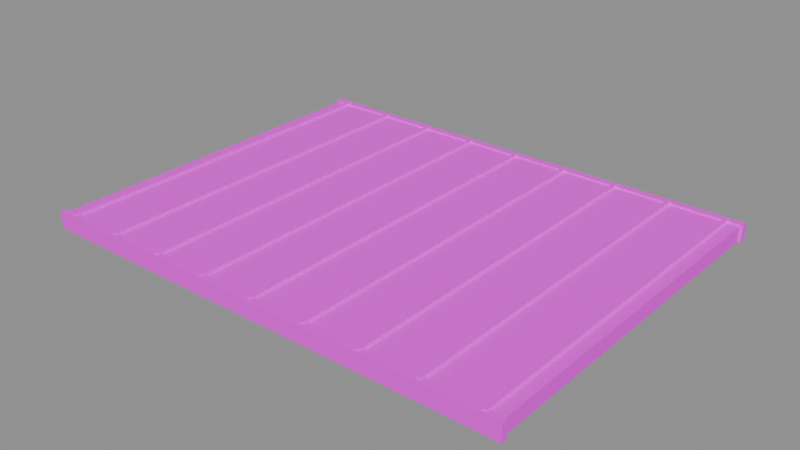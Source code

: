 # Source: CabinRoof.blend  (saved by Blender 5.2.45; exported with 4.5.12 LTS)
import bpy
from mathutils import Matrix  # noqa: F401  (used for matrix-valued properties, if any)

bpy.ops.wm.read_factory_settings(use_empty=True)
scene = bpy.context.scene
scene.name = 'CabinRoof'

# ---- images (referenced by path relative to the original .blend; pixels are not part of the script)
import os
ASSET_DIR = os.environ.get("B2B_ASSET_DIR", "")  # directory of the original .blend (textures are referenced by path, not embedded)
HERE = os.path.dirname(os.path.abspath(__file__))  # packed textures are extracted next to this script under _unpacked/

def load_image(name, relpath, width, height, colorspace="sRGB"):
    """Load a texture the original file referenced (path relative to the .blend, or extracted next to this script)."""
    p = next((c for c in (os.path.join(HERE, relpath), os.path.join(ASSET_DIR, relpath)) if relpath and os.path.exists(c)), "")
    if p:
        img = bpy.data.images.load(p, check_existing=True)
        img.name = name
    else:  # same state as the original file: an image datablock whose file is absent (Cycles renders it pink)
        img = bpy.data.images.new(name, width, height)
        img.source = "FILE"
        img.filepath = "//" + (relpath or name)
    img.colorspace_settings.name = colorspace
    return img
img_fuelstop04_atlas_png = load_image('FuelStop04_Atlas.png', 'FuelStop04_Atlas.png', 1024, 1024, 'sRGB')

# ---- materials (node trees are filled in below, after node groups)
mat_fuelstop04_atlas = bpy.data.materials.new('FuelStop04_Atlas')

# ---- material node trees
mat_fuelstop04_atlas.use_nodes = True; mat_fuelstop04_atlas.node_tree.nodes.clear()
_N = mat_fuelstop04_atlas.node_tree.nodes; _L = mat_fuelstop04_atlas.node_tree.links
n0 = _N.new('ShaderNodeOutputMaterial'); n0.name = 'Material Output'; n0.location = (0, 0)
n1 = _N.new('ShaderNodeBsdfPrincipled'); n1.name = 'Principled BSDF'; n1.location = (0, 0)
n1.inputs[2].default_value = 0.92
n1.inputs[10].default_value = 0.005
n2 = _N.new('ShaderNodeTexImage'); n2.name = 'Image Texture'; n2.location = (0, 0)
n2.image = img_fuelstop04_atlas_png
n2.interpolation = 'Closest'
n2.extension = 'EXTEND'
n3 = _N.new('ShaderNodeVertexColor'); n3.name = 'Color Attribute'; n3.location = (0, 0)
n3.layer_name = 'Color'
n4 = _N.new('ShaderNodeMath'); n4.name = 'Math'; n4.location = (0, 0)
n4.operation = 'MULTIPLY'
n4.inputs[1].default_value = 2.0
_L.new(n2.outputs[0], n1.inputs[0])
_L.new(n2.outputs[1], n1.inputs[4])
_L.new(n2.outputs[0], n1.inputs[27])
_L.new(n3.outputs[1], n4.inputs[0])
_L.new(n4.outputs[0], n1.inputs[28])
_L.new(n1.outputs[0], n0.inputs[0])
n0.is_active_output = True

# ---- meshes
me_cabinroof = bpy.data.meshes.new('CabinRoof')
me_cabinroof.from_pydata([(-4.25, -3.25, 0.0), (-4.25, 3.25, 0.0), (4.25, 3.25, 0.0), (4.25, -3.25, 0.0), (-4.25, -3.25, 0.26), (4.25, -3.25, 0.26), (4.25, 3.25, 0.26), (-4.25, 3.25, 0.26), (-4.028, -3.25, 0.26), (-4.25, -3.25, 0.26), (-4.25, -3.25, 0.25), (-4.028, -3.25, 0.25), (-3.027, -3.25, 0.26), (-3.973, -3.25, 0.26), (-3.973, -3.25, 0.25), (-3.027, -3.25, 0.25), (-2.027, -3.25, 0.26), (-2.973, -3.25, 0.26), (-2.973, -3.25, 0.25), (-2.027, -3.25, 0.25), (-1.028, -3.25, 0.26), (-1.972, -3.25, 0.26), (-1.972, -3.25, 0.25), (-1.028, -3.25, 0.25), (-0.0275, -3.25, 0.26), (-0.9725, -3.25, 0.26), (-0.9725, -3.25, 0.25), (-0.0275, -3.25, 0.25), (0.9725, -3.25, 0.26), (0.0275, -3.25, 0.26), (0.0275, -3.25, 0.25), (0.9725, -3.25, 0.25), (1.972, -3.25, 0.26), (1.028, -3.25, 0.26), (1.028, -3.25, 0.25), (1.972, -3.25, 0.25), (2.973, -3.25, 0.26), (2.027, -3.25, 0.26), (2.027, -3.25, 0.25), (2.973, -3.25, 0.25), (3.973, -3.25, 0.26), (3.027, -3.25, 0.26), (3.027, -3.25, 0.25), (3.973, -3.25, 0.25), (4.25, -3.25, 0.25), (4.25, -3.25, 0.26), (4.028, -3.25, 0.26), (4.028, -3.25, 0.25), (-4.25, -3.25, 0.0), (4.25, -3.25, 0.0), (4.25, -3.25, 0.25), (-4.25, -3.25, 0.25), (4.25, -3.25, 0.0), (4.25, 3.25, 0.0), (4.25, 3.25, 0.26), (4.25, -3.25, 0.26), (4.028, 3.25, 0.26), (4.25, 3.25, 0.26), (4.25, 3.25, 0.25), (4.028, 3.25, 0.25), (4.25, 3.25, 0.0), (3.973, 3.25, 0.0), (3.973, 3.25, 0.25), (4.25, 3.25, 0.25), (3.027, 3.25, 0.26), (3.973, 3.25, 0.26), (3.973, 3.25, 0.25), (3.027, 3.25, 0.25), (3.973, 3.25, 0.0), (2.973, 3.25, 0.0), (2.973, 3.25, 0.25), (3.973, 3.25, 0.25), (2.027, 3.25, 0.26), (2.973, 3.25, 0.26), (2.973, 3.25, 0.25), (2.027, 3.25, 0.25), (2.973, 3.25, 0.0), (1.972, 3.25, 0.0), (1.972, 3.25, 0.25), (2.973, 3.25, 0.25), (1.028, 3.25, 0.26), (1.972, 3.25, 0.26), (1.972, 3.25, 0.25), (1.028, 3.25, 0.25), (1.972, 3.25, 0.0), (0.9725, 3.25, 0.0), (0.9725, 3.25, 0.25), (1.972, 3.25, 0.25), (0.0275, 3.25, 0.26), (0.9725, 3.25, 0.26), (0.9725, 3.25, 0.25), (0.0275, 3.25, 0.25), (0.9725, 3.25, 0.0), (-0.0275, 3.25, 0.0), (-0.0275, 3.25, 0.25), (0.9725, 3.25, 0.25), (-0.9725, 3.25, 0.26), (-0.0275, 3.25, 0.26), (-0.0275, 3.25, 0.25), (-0.9725, 3.25, 0.25), (-0.0275, 3.25, 0.0), (-1.028, 3.25, 0.0), (-1.028, 3.25, 0.25), (-0.0275, 3.25, 0.25), (-1.972, 3.25, 0.26), (-1.028, 3.25, 0.26), (-1.028, 3.25, 0.25), (-1.972, 3.25, 0.25), (-1.028, 3.25, 0.0), (-2.027, 3.25, 0.0), (-2.027, 3.25, 0.25), (-1.028, 3.25, 0.25), (-2.973, 3.25, 0.26), (-2.027, 3.25, 0.26), (-2.027, 3.25, 0.25), (-2.973, 3.25, 0.25), (-2.027, 3.25, 0.0), (-3.027, 3.25, 0.0), (-3.027, 3.25, 0.25), (-2.027, 3.25, 0.25), (-3.973, 3.25, 0.26), (-3.027, 3.25, 0.26), (-3.027, 3.25, 0.25), (-3.973, 3.25, 0.25), (-3.027, 3.25, 0.0), (-4.028, 3.25, 0.0), (-4.028, 3.25, 0.25), (-3.027, 3.25, 0.25), (-4.028, 3.25, 0.0), (-4.25, 3.25, 0.0), (-4.25, 3.25, 0.26), (-4.028, 3.25, 0.26), (-4.25, 3.25, 0.0), (-4.25, -3.25, 0.0), (-4.25, -3.25, 0.26), (-4.25, 3.25, 0.26), (-4.028, -3.25, 0.25), (-4.028, 3.25, 0.25), (-3.973, 3.25, 0.25), (-3.973, -3.25, 0.25), (-4.028, -3.25, 0.31), (-3.973, -3.25, 0.31), (-3.973, 3.25, 0.31), (-4.028, 3.25, 0.31), (-4.028, -3.25, 0.25), (-3.973, -3.25, 0.25), (-3.973, -3.25, 0.31), (-4.028, -3.25, 0.31), (-3.973, -3.25, 0.25), (-3.973, 3.25, 0.25), (-3.973, 3.25, 0.31), (-3.973, -3.25, 0.31), (-3.973, 3.25, 0.25), (-4.028, 3.25, 0.25), (-4.028, 3.25, 0.31), (-3.973, 3.25, 0.31), (-4.028, 3.25, 0.25), (-4.028, -3.25, 0.25), (-4.028, -3.25, 0.31), (-4.028, 3.25, 0.31), (-3.027, -3.25, 0.25), (-3.027, 3.25, 0.25), (-2.973, 3.25, 0.25), (-2.973, -3.25, 0.25), (-3.027, -3.25, 0.31), (-2.973, -3.25, 0.31), (-2.973, 3.25, 0.31), (-3.027, 3.25, 0.31), (-3.027, -3.25, 0.25), (-2.973, -3.25, 0.25), (-2.973, -3.25, 0.31), (-3.027, -3.25, 0.31), (-2.973, -3.25, 0.25), (-2.973, 3.25, 0.25), (-2.973, 3.25, 0.31), (-2.973, -3.25, 0.31), (-2.973, 3.25, 0.25), (-3.027, 3.25, 0.25), (-3.027, 3.25, 0.31), (-2.973, 3.25, 0.31), (-3.027, 3.25, 0.25), (-3.027, -3.25, 0.25), (-3.027, -3.25, 0.31), (-3.027, 3.25, 0.31), (-2.027, -3.25, 0.25), (-2.027, 3.25, 0.25), (-1.972, 3.25, 0.25), (-1.972, -3.25, 0.25), (-2.027, -3.25, 0.31), (-1.972, -3.25, 0.31), (-1.972, 3.25, 0.31), (-2.027, 3.25, 0.31), (-2.027, -3.25, 0.25), (-1.972, -3.25, 0.25), (-1.972, -3.25, 0.31), (-2.027, -3.25, 0.31), (-1.972, -3.25, 0.25), (-1.972, 3.25, 0.25), (-1.972, 3.25, 0.31), (-1.972, -3.25, 0.31), (-1.972, 3.25, 0.25), (-2.027, 3.25, 0.25), (-2.027, 3.25, 0.31), (-1.972, 3.25, 0.31), (-2.027, 3.25, 0.25), (-2.027, -3.25, 0.25), (-2.027, -3.25, 0.31), (-2.027, 3.25, 0.31), (-1.028, -3.25, 0.25), (-1.028, 3.25, 0.25), (-0.9725, 3.25, 0.25), (-0.9725, -3.25, 0.25), (-1.028, -3.25, 0.31), (-0.9725, -3.25, 0.31), (-0.9725, 3.25, 0.31), (-1.028, 3.25, 0.31), (-1.028, -3.25, 0.25), (-0.9725, -3.25, 0.25), (-0.9725, -3.25, 0.31), (-1.028, -3.25, 0.31), (-0.9725, -3.25, 0.25), (-0.9725, 3.25, 0.25), (-0.9725, 3.25, 0.31), (-0.9725, -3.25, 0.31), (-0.9725, 3.25, 0.25), (-1.028, 3.25, 0.25), (-1.028, 3.25, 0.31), (-0.9725, 3.25, 0.31), (-1.028, 3.25, 0.25), (-1.028, -3.25, 0.25), (-1.028, -3.25, 0.31), (-1.028, 3.25, 0.31), (-0.0275, -3.25, 0.25), (-0.0275, 3.25, 0.25), (0.0275, 3.25, 0.25), (0.0275, -3.25, 0.25), (-0.0275, -3.25, 0.31), (0.0275, -3.25, 0.31), (0.0275, 3.25, 0.31), (-0.0275, 3.25, 0.31), (-0.0275, -3.25, 0.25), (0.0275, -3.25, 0.25), (0.0275, -3.25, 0.31), (-0.0275, -3.25, 0.31), (0.0275, -3.25, 0.25), (0.0275, 3.25, 0.25), (0.0275, 3.25, 0.31), (0.0275, -3.25, 0.31), (0.0275, 3.25, 0.25), (-0.0275, 3.25, 0.25), (-0.0275, 3.25, 0.31), (0.0275, 3.25, 0.31), (-0.0275, 3.25, 0.25), (-0.0275, -3.25, 0.25), (-0.0275, -3.25, 0.31), (-0.0275, 3.25, 0.31), (0.9725, -3.25, 0.25), (0.9725, 3.25, 0.25), (1.028, 3.25, 0.25), (1.028, -3.25, 0.25), (0.9725, -3.25, 0.31), (1.028, -3.25, 0.31), (1.028, 3.25, 0.31), (0.9725, 3.25, 0.31), (0.9725, -3.25, 0.25), (1.028, -3.25, 0.25), (1.028, -3.25, 0.31), (0.9725, -3.25, 0.31), (1.028, -3.25, 0.25), (1.028, 3.25, 0.25), (1.028, 3.25, 0.31), (1.028, -3.25, 0.31), (1.028, 3.25, 0.25), (0.9725, 3.25, 0.25), (0.9725, 3.25, 0.31), (1.028, 3.25, 0.31), (0.9725, 3.25, 0.25), (0.9725, -3.25, 0.25), (0.9725, -3.25, 0.31), (0.9725, 3.25, 0.31), (1.972, -3.25, 0.25), (1.972, 3.25, 0.25), (2.027, 3.25, 0.25), (2.027, -3.25, 0.25), (1.972, -3.25, 0.31), (2.027, -3.25, 0.31), (2.027, 3.25, 0.31), (1.972, 3.25, 0.31), (1.972, -3.25, 0.25), (2.027, -3.25, 0.25), (2.027, -3.25, 0.31), (1.972, -3.25, 0.31), (2.027, -3.25, 0.25), (2.027, 3.25, 0.25), (2.027, 3.25, 0.31), (2.027, -3.25, 0.31), (2.027, 3.25, 0.25), (1.972, 3.25, 0.25), (1.972, 3.25, 0.31), (2.027, 3.25, 0.31), (1.972, 3.25, 0.25), (1.972, -3.25, 0.25), (1.972, -3.25, 0.31), (1.972, 3.25, 0.31), (2.973, -3.25, 0.25), (2.973, 3.25, 0.25), (3.027, 3.25, 0.25), (3.027, -3.25, 0.25), (2.973, -3.25, 0.31), (3.027, -3.25, 0.31), (3.027, 3.25, 0.31), (2.973, 3.25, 0.31), (2.973, -3.25, 0.25), (3.027, -3.25, 0.25), (3.027, -3.25, 0.31), (2.973, -3.25, 0.31), (3.027, -3.25, 0.25), (3.027, 3.25, 0.25), (3.027, 3.25, 0.31), (3.027, -3.25, 0.31), (3.027, 3.25, 0.25), (2.973, 3.25, 0.25), (2.973, 3.25, 0.31), (3.027, 3.25, 0.31), (2.973, 3.25, 0.25), (2.973, -3.25, 0.25), (2.973, -3.25, 0.31), (2.973, 3.25, 0.31), (3.973, -3.25, 0.25), (3.973, 3.25, 0.25), (4.028, 3.25, 0.25), (4.028, -3.25, 0.25), (3.973, -3.25, 0.31), (4.028, -3.25, 0.31), (4.028, 3.25, 0.31), (3.973, 3.25, 0.31), (3.973, -3.25, 0.25), (4.028, -3.25, 0.25), (4.028, -3.25, 0.31), (3.973, -3.25, 0.31), (4.028, -3.25, 0.25), (4.028, 3.25, 0.25), (4.028, 3.25, 0.31), (4.028, -3.25, 0.31), (4.028, 3.25, 0.25), (3.973, 3.25, 0.25), (3.973, 3.25, 0.31), (4.028, 3.25, 0.31), (3.973, 3.25, 0.25), (3.973, -3.25, 0.25), (3.973, -3.25, 0.31), (3.973, 3.25, 0.31), (-4.3, -3.31, -0.01), (-4.3, -3.19, -0.01), (4.3, -3.19, -0.01), (4.3, -3.31, -0.01), (-4.3, -3.31, 0.29), (4.3, -3.31, 0.29), (4.3, -3.19, 0.29), (-4.3, -3.19, 0.29), (-4.3, -3.31, -0.01), (4.3, -3.31, -0.01), (4.3, -3.31, 0.29), (-4.3, -3.31, 0.29), (4.3, -3.31, -0.01), (4.3, -3.19, -0.01), (4.3, -3.19, 0.29), (4.3, -3.31, 0.29), (4.3, -3.19, -0.01), (-4.3, -3.19, -0.01), (-4.3, -3.19, 0.29), (4.3, -3.19, 0.29), (-4.3, -3.19, -0.01), (-4.3, -3.31, -0.01), (-4.3, -3.31, 0.29), (-4.3, -3.19, 0.29), (-4.3, 3.19, -0.01), (-4.3, 3.31, -0.01), (4.3, 3.31, -0.01), (4.3, 3.19, -0.01), (-4.3, 3.19, 0.29), (4.3, 3.19, 0.29), (4.3, 3.31, 0.29), (-4.3, 3.31, 0.29), (-4.3, 3.19, -0.01), (4.3, 3.19, -0.01), (4.3, 3.19, 0.29), (-4.3, 3.19, 0.29), (4.3, 3.19, -0.01), (4.3, 3.31, -0.01), (4.3, 3.31, 0.29), (4.3, 3.19, 0.29), (4.3, 3.31, -0.01), (-4.3, 3.31, -0.01), (-4.3, 3.31, 0.29), (4.3, 3.31, 0.29), (-4.3, 3.31, -0.01), (-4.3, 3.19, -0.01), (-4.3, 3.19, 0.29), (-4.3, 3.31, 0.29)], [], [(0, 1, 2, 3), (4, 5, 6, 7), (8, 9, 10, 11), (12, 13, 14, 15), (16, 17, 18, 19), (20, 21, 22, 23), (24, 25, 26, 27), (28, 29, 30, 31), (32, 33, 34, 35), (36, 37, 38, 39), (40, 41, 42, 43), (44, 45, 46, 47), (48, 49, 50, 51), (52, 53, 54, 55), (56, 57, 58, 59), (60, 61, 62, 63), (64, 65, 66, 67), (68, 69, 70, 71), (72, 73, 74, 75), (76, 77, 78, 79), (80, 81, 82, 83), (84, 85, 86, 87), (88, 89, 90, 91), (92, 93, 94, 95), (96, 97, 98, 99), (100, 101, 102, 103), (104, 105, 106, 107), (108, 109, 110, 111), (112, 113, 114, 115), (116, 117, 118, 119), (120, 121, 122, 123), (124, 125, 126, 127), (128, 129, 130, 131), (132, 133, 134, 135), (136, 137, 138, 139), (140, 141, 142, 143), (144, 145, 146, 147), (148, 149, 150, 151), (152, 153, 154, 155), (156, 157, 158, 159), (160, 161, 162, 163), (164, 165, 166, 167), (168, 169, 170, 171), (172, 173, 174, 175), (176, 177, 178, 179), (180, 181, 182, 183), (184, 185, 186, 187), (188, 189, 190, 191), (192, 193, 194, 195), (196, 197, 198, 199), (200, 201, 202, 203), (204, 205, 206, 207), (208, 209, 210, 211), (212, 213, 214, 215), (216, 217, 218, 219), (220, 221, 222, 223), (224, 225, 226, 227), (228, 229, 230, 231), (232, 233, 234, 235), (236, 237, 238, 239), (240, 241, 242, 243), (244, 245, 246, 247), (248, 249, 250, 251), (252, 253, 254, 255), (256, 257, 258, 259), (260, 261, 262, 263), (264, 265, 266, 267), (268, 269, 270, 271), (272, 273, 274, 275), (276, 277, 278, 279), (280, 281, 282, 283), (284, 285, 286, 287), (288, 289, 290, 291), (292, 293, 294, 295), (296, 297, 298, 299), (300, 301, 302, 303), (304, 305, 306, 307), (308, 309, 310, 311), (312, 313, 314, 315), (316, 317, 318, 319), (320, 321, 322, 323), (324, 325, 326, 327), (328, 329, 330, 331), (332, 333, 334, 335), (336, 337, 338, 339), (340, 341, 342, 343), (344, 345, 346, 347), (348, 349, 350, 351), (352, 353, 354, 355), (356, 357, 358, 359), (360, 361, 362, 363), (364, 365, 366, 367), (368, 369, 370, 371), (372, 373, 374, 375), (376, 377, 378, 379), (380, 381, 382, 383), (384, 385, 386, 387), (388, 389, 390, 391), (392, 393, 394, 395), (396, 397, 398, 399)])
_uv = me_cabinroof.uv_layers.new(name='AtlasUV')
_uv.uv.foreach_set('vector', [0.003906, 0.5039, 0.003906, 0.7461, 0.2461, 0.7461, 0.2461, 0.5039, 0.003906, 0.5039, 0.2461, 0.5039, 0.2461, 0.7461, 0.003906, 0.7461, 0.01025, 0.7461, 0.003906, 0.7461, 0.003906, 0.7368, 0.01025, 0.7368, 0.03874, 0.7461, 0.01181, 0.7461, 0.01181, 0.7368, 0.03874, 0.7368, 0.06723, 0.7461, 0.04031, 0.7461, 0.04031, 0.7368, 0.06723, 0.7368, 0.09572, 0.7461, 0.0688, 0.7461, 0.0688, 0.7368, 0.09572, 0.7368, 0.1242, 0.7461, 0.09729, 0.7461, 0.09729, 0.7368, 0.1242, 0.7368, 0.1527, 0.7461, 0.1258, 0.7461, 0.1258, 0.7368, 0.1527, 0.7368, 0.1812, 0.7461, 0.1543, 0.7461, 0.1543, 0.7368, 0.1812, 0.7368, 0.2097, 0.7461, 0.1828, 0.7461, 0.1828, 0.7368, 0.2097, 0.7368, 0.2382, 0.7461, 0.2113, 0.7461, 0.2113, 0.7368, 0.2382, 0.7368, 0.2461, 0.7368, 0.2461, 0.7461, 0.2398, 0.7461, 0.2398, 0.7368, 0.003906, 0.5039, 0.2461, 0.5039, 0.2461, 0.7368, 0.003906, 0.7368, 0.003906, 0.5039, 0.2461, 0.5039, 0.2461, 0.7461, 0.003906, 0.7461, 0.2398, 0.7461, 0.2461, 0.7461, 0.2461, 0.7368, 0.2398, 0.7368, 0.2461, 0.5039, 0.2382, 0.5039, 0.2382, 0.7368, 0.2461, 0.7368, 0.2113, 0.7461, 0.2382, 0.7461, 0.2382, 0.7368, 0.2113, 0.7368, 0.2382, 0.5039, 0.2097, 0.5039, 0.2097, 0.7368, 0.2382, 0.7368, 0.1828, 0.7461, 0.2097, 0.7461, 0.2097, 0.7368, 0.1828, 0.7368, 0.2097, 0.5039, 0.1812, 0.5039, 0.1812, 0.7368, 0.2097, 0.7368, 0.1543, 0.7461, 0.1812, 0.7461, 0.1812, 0.7368, 0.1543, 0.7368, 0.1812, 0.5039, 0.1527, 0.5039, 0.1527, 0.7368, 0.1812, 0.7368, 0.1258, 0.7461, 0.1527, 0.7461, 0.1527, 0.7368, 0.1258, 0.7368, 0.1527, 0.5039, 0.1242, 0.5039, 0.1242, 0.7368, 0.1527, 0.7368, 0.09729, 0.7461, 0.1242, 0.7461, 0.1242, 0.7368, 0.09729, 0.7368, 0.1242, 0.5039, 0.09572, 0.5039, 0.09572, 0.7368, 0.1242, 0.7368, 0.0688, 0.7461, 0.09572, 0.7461, 0.09572, 0.7368, 0.0688, 0.7368, 0.09572, 0.5039, 0.06723, 0.5039, 0.06723, 0.7368, 0.09572, 0.7368, 0.04031, 0.7461, 0.06723, 0.7461, 0.06723, 0.7368, 0.04031, 0.7368, 0.06723, 0.5039, 0.03874, 0.5039, 0.03874, 0.7368, 0.06723, 0.7368, 0.01181, 0.7461, 0.03874, 0.7461, 0.03874, 0.7368, 0.01181, 0.7368, 0.03874, 0.5039, 0.01025, 0.5039, 0.01025, 0.7368, 0.03874, 0.7368, 0.01025, 0.5039, 0.003906, 0.5039, 0.003906, 0.7461, 0.01025, 0.7461, 0.2461, 0.5039, 0.003906, 0.5039, 0.003906, 0.7461, 0.2461, 0.7461, 0.7539, 0.003906, 0.7539, 0.2461, 0.9961, 0.2461, 0.9961, 0.003906, 0.7539, 0.003906, 0.9961, 0.003906, 0.9961, 0.2461, 0.7539, 0.2461, 0.7539, 0.003906, 0.9961, 0.003906, 0.9961, 0.2461, 0.7539, 0.2461, 0.7539, 0.003906, 0.9961, 0.003906, 0.9961, 0.2461, 0.7539, 0.2461, 0.9961, 0.003906, 0.7539, 0.003906, 0.7539, 0.2461, 0.9961, 0.2461, 0.9961, 0.003906, 0.7539, 0.003906, 0.7539, 0.2461, 0.9961, 0.2461, 0.7539, 0.003906, 0.7539, 0.2461, 0.9961, 0.2461, 0.9961, 0.003906, 0.7539, 0.003906, 0.9961, 0.003906, 0.9961, 0.2461, 0.7539, 0.2461, 0.7539, 0.003906, 0.9961, 0.003906, 0.9961, 0.2461, 0.7539, 0.2461, 0.7539, 0.003906, 0.9961, 0.003906, 0.9961, 0.2461, 0.7539, 0.2461, 0.9961, 0.003906, 0.7539, 0.003906, 0.7539, 0.2461, 0.9961, 0.2461, 0.9961, 0.003906, 0.7539, 0.003906, 0.7539, 0.2461, 0.9961, 0.2461, 0.7539, 0.003906, 0.7539, 0.2461, 0.9961, 0.2461, 0.9961, 0.003906, 0.7539, 0.003906, 0.9961, 0.003906, 0.9961, 0.2461, 0.7539, 0.2461, 0.7539, 0.003906, 0.9961, 0.003906, 0.9961, 0.2461, 0.7539, 0.2461, 0.7539, 0.003906, 0.9961, 0.003906, 0.9961, 0.2461, 0.7539, 0.2461, 0.9961, 0.003906, 0.7539, 0.003906, 0.7539, 0.2461, 0.9961, 0.2461, 0.9961, 0.003906, 0.7539, 0.003906, 0.7539, 0.2461, 0.9961, 0.2461, 0.7539, 0.003906, 0.7539, 0.2461, 0.9961, 0.2461, 0.9961, 0.003906, 0.7539, 0.003906, 0.9961, 0.003906, 0.9961, 0.2461, 0.7539, 0.2461, 0.7539, 0.003906, 0.9961, 0.003906, 0.9961, 0.2461, 0.7539, 0.2461, 0.7539, 0.003906, 0.9961, 0.003906, 0.9961, 0.2461, 0.7539, 0.2461, 0.9961, 0.003906, 0.7539, 0.003906, 0.7539, 0.2461, 0.9961, 0.2461, 0.9961, 0.003906, 0.7539, 0.003906, 0.7539, 0.2461, 0.9961, 0.2461, 0.7539, 0.003906, 0.7539, 0.2461, 0.9961, 0.2461, 0.9961, 0.003906, 0.7539, 0.003906, 0.9961, 0.003906, 0.9961, 0.2461, 0.7539, 0.2461, 0.7539, 0.003906, 0.9961, 0.003906, 0.9961, 0.2461, 0.7539, 0.2461, 0.7539, 0.003906, 0.9961, 0.003906, 0.9961, 0.2461, 0.7539, 0.2461, 0.9961, 0.003906, 0.7539, 0.003906, 0.7539, 0.2461, 0.9961, 0.2461, 0.9961, 0.003906, 0.7539, 0.003906, 0.7539, 0.2461, 0.9961, 0.2461, 0.7539, 0.003906, 0.7539, 0.2461, 0.9961, 0.2461, 0.9961, 0.003906, 0.7539, 0.003906, 0.9961, 0.003906, 0.9961, 0.2461, 0.7539, 0.2461, 0.7539, 0.003906, 0.9961, 0.003906, 0.9961, 0.2461, 0.7539, 0.2461, 0.7539, 0.003906, 0.9961, 0.003906, 0.9961, 0.2461, 0.7539, 0.2461, 0.9961, 0.003906, 0.7539, 0.003906, 0.7539, 0.2461, 0.9961, 0.2461, 0.9961, 0.003906, 0.7539, 0.003906, 0.7539, 0.2461, 0.9961, 0.2461, 0.7539, 0.003906, 0.7539, 0.2461, 0.9961, 0.2461, 0.9961, 0.003906, 0.7539, 0.003906, 0.9961, 0.003906, 0.9961, 0.2461, 0.7539, 0.2461, 0.7539, 0.003906, 0.9961, 0.003906, 0.9961, 0.2461, 0.7539, 0.2461, 0.7539, 0.003906, 0.9961, 0.003906, 0.9961, 0.2461, 0.7539, 0.2461, 0.9961, 0.003906, 0.7539, 0.003906, 0.7539, 0.2461, 0.9961, 0.2461, 0.9961, 0.003906, 0.7539, 0.003906, 0.7539, 0.2461, 0.9961, 0.2461, 0.7539, 0.003906, 0.7539, 0.2461, 0.9961, 0.2461, 0.9961, 0.003906, 0.7539, 0.003906, 0.9961, 0.003906, 0.9961, 0.2461, 0.7539, 0.2461, 0.7539, 0.003906, 0.9961, 0.003906, 0.9961, 0.2461, 0.7539, 0.2461, 0.7539, 0.003906, 0.9961, 0.003906, 0.9961, 0.2461, 0.7539, 0.2461, 0.9961, 0.003906, 0.7539, 0.003906, 0.7539, 0.2461, 0.9961, 0.2461, 0.9961, 0.003906, 0.7539, 0.003906, 0.7539, 0.2461, 0.9961, 0.2461, 0.7539, 0.003906, 0.7539, 0.2461, 0.9961, 0.2461, 0.9961, 0.003906, 0.7539, 0.003906, 0.9961, 0.003906, 0.9961, 0.2461, 0.7539, 0.2461, 0.7539, 0.003906, 0.9961, 0.003906, 0.9961, 0.2461, 0.7539, 0.2461, 0.7539, 0.003906, 0.9961, 0.003906, 0.9961, 0.2461, 0.7539, 0.2461, 0.9961, 0.003906, 0.7539, 0.003906, 0.7539, 0.2461, 0.9961, 0.2461, 0.9961, 0.003906, 0.7539, 0.003906, 0.7539, 0.2461, 0.9961, 0.2461, 0.2539, 0.7539, 0.2539, 0.9961, 0.4961, 0.9961, 0.4961, 0.7539, 0.2539, 0.7539, 0.4961, 0.7539, 0.4961, 0.9961, 0.2539, 0.9961, 0.2539, 0.7539, 0.4961, 0.7539, 0.4961, 0.9961, 0.2539, 0.9961, 0.2539, 0.7539, 0.4961, 0.7539, 0.4961, 0.9961, 0.2539, 0.9961, 0.4961, 0.7539, 0.2539, 0.7539, 0.2539, 0.9961, 0.4961, 0.9961, 0.4961, 0.7539, 0.2539, 0.7539, 0.2539, 0.9961, 0.4961, 0.9961, 0.2539, 0.7539, 0.2539, 0.9961, 0.4961, 0.9961, 0.4961, 0.7539, 0.2539, 0.7539, 0.4961, 0.7539, 0.4961, 0.9961, 0.2539, 0.9961, 0.2539, 0.7539, 0.4961, 0.7539, 0.4961, 0.9961, 0.2539, 0.9961, 0.2539, 0.7539, 0.4961, 0.7539, 0.4961, 0.9961, 0.2539, 0.9961, 0.4961, 0.7539, 0.2539, 0.7539, 0.2539, 0.9961, 0.4961, 0.9961, 0.4961, 0.7539, 0.2539, 0.7539, 0.2539, 0.9961, 0.4961, 0.9961])
_ca = me_cabinroof.color_attributes.new('Color', 'FLOAT_COLOR', 'CORNER')
_ca.data.foreach_set('color', [1.0, 1.0, 1.0, 0.0, 1.0, 1.0, 1.0, 0.0, 1.0, 1.0, 1.0, 0.0, 1.0, 1.0, 1.0, 0.0, 1.0, 1.0, 1.0, 0.0, 1.0, 1.0, 1.0, 0.0, 1.0, 1.0, 1.0, 0.0, 1.0, 1.0, 1.0, 0.0, 1.0, 1.0, 1.0, 0.0, 1.0, 1.0, 1.0, 0.0, 1.0, 1.0, 1.0, 0.0, 1.0, 1.0, 1.0, 0.0, 1.0, 1.0, 1.0, 0.0, 1.0, 1.0, 1.0, 0.0, 1.0, 1.0, 1.0, 0.0, 1.0, 1.0, 1.0, 0.0, 1.0, 1.0, 1.0, 0.0, 1.0, 1.0, 1.0, 0.0, 1.0, 1.0, 1.0, 0.0, 1.0, 1.0, 1.0, 0.0, 1.0, 1.0, 1.0, 0.0, 1.0, 1.0, 1.0, 0.0, 1.0, 1.0, 1.0, 0.0, 1.0, 1.0, 1.0, 0.0, 1.0, 1.0, 1.0, 0.0, 1.0, 1.0, 1.0, 0.0, 1.0, 1.0, 1.0, 0.0, 1.0, 1.0, 1.0, 0.0, 1.0, 1.0, 1.0, 0.0, 1.0, 1.0, 1.0, 0.0, 1.0, 1.0, 1.0, 0.0, 1.0, 1.0, 1.0, 0.0, 1.0, 1.0, 1.0, 0.0, 1.0, 1.0, 1.0, 0.0, 1.0, 1.0, 1.0, 0.0, 1.0, 1.0, 1.0, 0.0, 1.0, 1.0, 1.0, 0.0, 1.0, 1.0, 1.0, 0.0, 1.0, 1.0, 1.0, 0.0, 1.0, 1.0, 1.0, 0.0, 1.0, 1.0, 1.0, 0.0, 1.0, 1.0, 1.0, 0.0, 1.0, 1.0, 1.0, 0.0, 1.0, 1.0, 1.0, 0.0, 1.0, 1.0, 1.0, 0.0, 1.0, 1.0, 1.0, 0.0, 1.0, 1.0, 1.0, 0.0, 1.0, 1.0, 1.0, 0.0, 1.0, 1.0, 1.0, 0.0, 1.0, 1.0, 1.0, 0.0, 1.0, 1.0, 1.0, 0.0, 1.0, 1.0, 1.0, 0.0, 1.0, 1.0, 1.0, 0.0, 1.0, 1.0, 1.0, 0.0, 1.0, 1.0, 1.0, 0.0, 1.0, 1.0, 1.0, 0.0, 1.0, 1.0, 1.0, 0.0, 1.0, 1.0, 1.0, 0.0, 1.0, 1.0, 1.0, 0.0, 1.0, 1.0, 1.0, 0.0, 1.0, 1.0, 1.0, 0.0, 1.0, 1.0, 1.0, 0.0, 1.0, 1.0, 1.0, 0.0, 1.0, 1.0, 1.0, 0.0, 1.0, 1.0, 1.0, 0.0, 1.0, 1.0, 1.0, 0.0, 1.0, 1.0, 1.0, 0.0, 1.0, 1.0, 1.0, 0.0, 1.0, 1.0, 1.0, 0.0, 1.0, 1.0, 1.0, 0.0, 1.0, 1.0, 1.0, 0.0, 1.0, 1.0, 1.0, 0.0, 1.0, 1.0, 1.0, 0.0, 1.0, 1.0, 1.0, 0.0, 1.0, 1.0, 1.0, 0.0, 1.0, 1.0, 1.0, 0.0, 1.0, 1.0, 1.0, 0.0, 1.0, 1.0, 1.0, 0.0, 1.0, 1.0, 1.0, 0.0, 1.0, 1.0, 1.0, 0.0, 1.0, 1.0, 1.0, 0.0, 1.0, 1.0, 1.0, 0.0, 1.0, 1.0, 1.0, 0.0, 1.0, 1.0, 1.0, 0.0, 1.0, 1.0, 1.0, 0.0, 1.0, 1.0, 1.0, 0.0, 1.0, 1.0, 1.0, 0.0, 1.0, 1.0, 1.0, 0.0, 1.0, 1.0, 1.0, 0.0, 1.0, 1.0, 1.0, 0.0, 1.0, 1.0, 1.0, 0.0, 1.0, 1.0, 1.0, 0.0, 1.0, 1.0, 1.0, 0.0, 1.0, 1.0, 1.0, 0.0, 1.0, 1.0, 1.0, 0.0, 1.0, 1.0, 1.0, 0.0, 1.0, 1.0, 1.0, 0.0, 1.0, 1.0, 1.0, 0.0, 1.0, 1.0, 1.0, 0.0, 1.0, 1.0, 1.0, 0.0, 1.0, 1.0, 1.0, 0.0, 1.0, 1.0, 1.0, 0.0, 1.0, 1.0, 1.0, 0.0, 1.0, 1.0, 1.0, 0.0, 1.0, 1.0, 1.0, 0.0, 1.0, 1.0, 1.0, 0.0, 1.0, 1.0, 1.0, 0.0, 1.0, 1.0, 1.0, 0.0, 1.0, 1.0, 1.0, 0.0, 1.0, 1.0, 1.0, 0.0, 1.0, 1.0, 1.0, 0.0, 1.0, 1.0, 1.0, 0.0, 1.0, 1.0, 1.0, 0.0, 1.0, 1.0, 1.0, 0.0, 1.0, 1.0, 1.0, 0.0, 1.0, 1.0, 1.0, 0.0, 1.0, 1.0, 1.0, 0.0, 1.0, 1.0, 1.0, 0.0, 1.0, 1.0, 1.0, 0.0, 1.0, 1.0, 1.0, 0.0, 1.0, 1.0, 1.0, 0.0, 1.0, 1.0, 1.0, 0.0, 1.0, 1.0, 1.0, 0.0, 1.0, 1.0, 1.0, 0.0, 1.0, 1.0, 1.0, 0.0, 1.0, 1.0, 1.0, 0.0, 1.0, 1.0, 1.0, 0.0, 1.0, 1.0, 1.0, 0.0, 1.0, 1.0, 1.0, 0.0, 1.0, 1.0, 1.0, 0.0, 1.0, 1.0, 1.0, 0.0, 1.0, 1.0, 1.0, 0.0, 1.0, 1.0, 1.0, 0.0, 1.0, 1.0, 1.0, 0.0, 1.0, 1.0, 1.0, 0.0, 1.0, 1.0, 1.0, 0.0, 1.0, 1.0, 1.0, 0.0, 1.0, 1.0, 1.0, 0.0, 1.0, 1.0, 1.0, 0.0, 1.0, 1.0, 1.0, 0.0, 1.0, 1.0, 1.0, 0.0, 1.0, 1.0, 1.0, 0.0, 1.0, 1.0, 1.0, 0.0, 1.0, 1.0, 1.0, 0.0, 1.0, 1.0, 1.0, 0.0, 1.0, 1.0, 1.0, 0.0, 1.0, 1.0, 1.0, 0.0, 1.0, 1.0, 1.0, 0.0, 1.0, 1.0, 1.0, 0.0, 1.0, 1.0, 1.0, 0.0, 1.0, 1.0, 1.0, 0.0, 1.0, 1.0, 1.0, 0.0, 1.0, 1.0, 1.0, 0.0, 1.0, 1.0, 1.0, 0.0, 1.0, 1.0, 1.0, 0.0, 1.0, 1.0, 1.0, 0.0, 1.0, 1.0, 1.0, 0.0, 1.0, 1.0, 1.0, 0.0, 1.0, 1.0, 1.0, 0.0, 1.0, 1.0, 1.0, 0.0, 1.0, 1.0, 1.0, 0.0, 1.0, 1.0, 1.0, 0.0, 1.0, 1.0, 1.0, 0.0, 1.0, 1.0, 1.0, 0.0, 1.0, 1.0, 1.0, 0.0, 1.0, 1.0, 1.0, 0.0, 1.0, 1.0, 1.0, 0.0, 1.0, 1.0, 1.0, 0.0, 1.0, 1.0, 1.0, 0.0, 1.0, 1.0, 1.0, 0.0, 1.0, 1.0, 1.0, 0.0, 1.0, 1.0, 1.0, 0.0, 1.0, 1.0, 1.0, 0.0, 1.0, 1.0, 1.0, 0.0, 1.0, 1.0, 1.0, 0.0, 1.0, 1.0, 1.0, 0.0, 1.0, 1.0, 1.0, 0.0, 1.0, 1.0, 1.0, 0.0, 1.0, 1.0, 1.0, 0.0, 1.0, 1.0, 1.0, 0.0, 1.0, 1.0, 1.0, 0.0, 1.0, 1.0, 1.0, 0.0, 1.0, 1.0, 1.0, 0.0, 1.0, 1.0, 1.0, 0.0, 1.0, 1.0, 1.0, 0.0, 1.0, 1.0, 1.0, 0.0, 1.0, 1.0, 1.0, 0.0, 1.0, 1.0, 1.0, 0.0, 1.0, 1.0, 1.0, 0.0, 1.0, 1.0, 1.0, 0.0, 1.0, 1.0, 1.0, 0.0, 1.0, 1.0, 1.0, 0.0, 1.0, 1.0, 1.0, 0.0, 1.0, 1.0, 1.0, 0.0, 1.0, 1.0, 1.0, 0.0, 1.0, 1.0, 1.0, 0.0, 1.0, 1.0, 1.0, 0.0, 1.0, 1.0, 1.0, 0.0, 1.0, 1.0, 1.0, 0.0, 1.0, 1.0, 1.0, 0.0, 1.0, 1.0, 1.0, 0.0, 1.0, 1.0, 1.0, 0.0, 1.0, 1.0, 1.0, 0.0, 1.0, 1.0, 1.0, 0.0, 1.0, 1.0, 1.0, 0.0, 1.0, 1.0, 1.0, 0.0, 1.0, 1.0, 1.0, 0.0, 1.0, 1.0, 1.0, 0.0, 1.0, 1.0, 1.0, 0.0, 1.0, 1.0, 1.0, 0.0, 1.0, 1.0, 1.0, 0.0, 1.0, 1.0, 1.0, 0.0, 1.0, 1.0, 1.0, 0.0, 1.0, 1.0, 1.0, 0.0, 1.0, 1.0, 1.0, 0.0, 1.0, 1.0, 1.0, 0.0, 1.0, 1.0, 1.0, 0.0, 1.0, 1.0, 1.0, 0.0, 1.0, 1.0, 1.0, 0.0, 1.0, 1.0, 1.0, 0.0, 1.0, 1.0, 1.0, 0.0, 1.0, 1.0, 1.0, 0.0, 1.0, 1.0, 1.0, 0.0, 1.0, 1.0, 1.0, 0.0, 1.0, 1.0, 1.0, 0.0, 1.0, 1.0, 1.0, 0.0, 1.0, 1.0, 1.0, 0.0, 1.0, 1.0, 1.0, 0.0, 1.0, 1.0, 1.0, 0.0, 1.0, 1.0, 1.0, 0.0, 1.0, 1.0, 1.0, 0.0, 1.0, 1.0, 1.0, 0.0, 1.0, 1.0, 1.0, 0.0, 1.0, 1.0, 1.0, 0.0, 1.0, 1.0, 1.0, 0.0, 1.0, 1.0, 1.0, 0.0, 1.0, 1.0, 1.0, 0.0, 1.0, 1.0, 1.0, 0.0, 1.0, 1.0, 1.0, 0.0, 1.0, 1.0, 1.0, 0.0, 1.0, 1.0, 1.0, 0.0, 1.0, 1.0, 1.0, 0.0, 1.0, 1.0, 1.0, 0.0, 1.0, 1.0, 1.0, 0.0, 1.0, 1.0, 1.0, 0.0, 1.0, 1.0, 1.0, 0.0, 1.0, 1.0, 1.0, 0.0, 1.0, 1.0, 1.0, 0.0, 1.0, 1.0, 1.0, 0.0, 1.0, 1.0, 1.0, 0.0, 1.0, 1.0, 1.0, 0.0, 1.0, 1.0, 1.0, 0.0, 1.0, 1.0, 1.0, 0.0, 1.0, 1.0, 1.0, 0.0, 1.0, 1.0, 1.0, 0.0, 1.0, 1.0, 1.0, 0.0, 1.0, 1.0, 1.0, 0.0, 1.0, 1.0, 1.0, 0.0, 1.0, 1.0, 1.0, 0.0, 1.0, 1.0, 1.0, 0.0, 1.0, 1.0, 1.0, 0.0, 1.0, 1.0, 1.0, 0.0, 1.0, 1.0, 1.0, 0.0, 1.0, 1.0, 1.0, 0.0, 1.0, 1.0, 1.0, 0.0, 1.0, 1.0, 1.0, 0.0, 1.0, 1.0, 1.0, 0.0, 1.0, 1.0, 1.0, 0.0, 1.0, 1.0, 1.0, 0.0, 1.0, 1.0, 1.0, 0.0, 1.0, 1.0, 1.0, 0.0, 1.0, 1.0, 1.0, 0.0, 1.0, 1.0, 1.0, 0.0, 1.0, 1.0, 1.0, 0.0, 1.0, 1.0, 1.0, 0.0, 1.0, 1.0, 1.0, 0.0, 1.0, 1.0, 1.0, 0.0, 1.0, 1.0, 1.0, 0.0, 1.0, 1.0, 1.0, 0.0, 1.0, 1.0, 1.0, 0.0, 1.0, 1.0, 1.0, 0.0, 1.0, 1.0, 1.0, 0.0, 1.0, 1.0, 1.0, 0.0, 1.0, 1.0, 1.0, 0.0, 1.0, 1.0, 1.0, 0.0, 1.0, 1.0, 1.0, 0.0, 1.0, 1.0, 1.0, 0.0, 1.0, 1.0, 1.0, 0.0, 1.0, 1.0, 1.0, 0.0, 1.0, 1.0, 1.0, 0.0, 1.0, 1.0, 1.0, 0.0, 1.0, 1.0, 1.0, 0.0, 1.0, 1.0, 1.0, 0.0, 1.0, 1.0, 1.0, 0.0, 1.0, 1.0, 1.0, 0.0, 1.0, 1.0, 1.0, 0.0, 1.0, 1.0, 1.0, 0.0, 1.0, 1.0, 1.0, 0.0, 1.0, 1.0, 1.0, 0.0, 1.0, 1.0, 1.0, 0.0, 1.0, 1.0, 1.0, 0.0, 1.0, 1.0, 1.0, 0.0, 1.0, 1.0, 1.0, 0.0, 1.0, 1.0, 1.0, 0.0, 1.0, 1.0, 1.0, 0.0, 1.0, 1.0, 1.0, 0.0, 1.0, 1.0, 1.0, 0.0, 1.0, 1.0, 1.0, 0.0, 1.0, 1.0, 1.0, 0.0, 1.0, 1.0, 1.0, 0.0, 1.0, 1.0, 1.0, 0.0, 1.0, 1.0, 1.0, 0.0, 1.0, 1.0, 1.0, 0.0, 1.0, 1.0, 1.0, 0.0, 1.0, 1.0, 1.0, 0.0, 1.0, 1.0, 1.0, 0.0, 1.0, 1.0, 1.0, 0.0, 1.0, 1.0, 1.0, 0.0, 1.0, 1.0, 1.0, 0.0, 1.0, 1.0, 1.0, 0.0, 1.0, 1.0, 1.0, 0.0, 1.0, 1.0, 1.0, 0.0, 1.0, 1.0, 1.0, 0.0, 1.0, 1.0, 1.0, 0.0, 1.0, 1.0, 1.0, 0.0, 1.0, 1.0, 1.0, 0.0, 1.0, 1.0, 1.0, 0.0, 1.0, 1.0, 1.0, 0.0, 1.0, 1.0, 1.0, 0.0, 1.0, 1.0, 1.0, 0.0, 1.0, 1.0, 1.0, 0.0, 1.0, 1.0, 1.0, 0.0, 1.0, 1.0, 1.0, 0.0, 1.0, 1.0, 1.0, 0.0, 1.0, 1.0, 1.0, 0.0, 1.0, 1.0, 1.0, 0.0, 1.0, 1.0, 1.0, 0.0, 1.0, 1.0, 1.0, 0.0, 1.0, 1.0, 1.0, 0.0, 1.0, 1.0, 1.0, 0.0, 1.0, 1.0, 1.0, 0.0, 1.0, 1.0, 1.0, 0.0, 1.0, 1.0, 1.0, 0.0, 1.0, 1.0, 1.0, 0.0, 1.0, 1.0, 1.0, 0.0, 1.0, 1.0, 1.0, 0.0, 1.0, 1.0, 1.0, 0.0, 1.0, 1.0, 1.0, 0.0, 1.0, 1.0, 1.0, 0.0, 1.0, 1.0, 1.0, 0.0, 1.0, 1.0, 1.0, 0.0, 1.0, 1.0, 1.0, 0.0, 1.0, 1.0, 1.0, 0.0, 1.0, 1.0, 1.0, 0.0, 1.0, 1.0, 1.0, 0.0, 1.0, 1.0, 1.0, 0.0, 1.0, 1.0, 1.0, 0.0, 1.0, 1.0, 1.0, 0.0, 1.0, 1.0, 1.0, 0.0, 1.0, 1.0, 1.0, 0.0, 1.0, 1.0, 1.0, 0.0, 1.0, 1.0, 1.0, 0.0, 1.0, 1.0, 1.0, 0.0, 1.0, 1.0, 1.0, 0.0, 1.0, 1.0, 1.0, 0.0, 1.0, 1.0, 1.0, 0.0, 1.0, 1.0, 1.0, 0.0, 1.0, 1.0, 1.0, 0.0, 1.0, 1.0, 1.0, 0.0, 1.0, 1.0, 1.0, 0.0, 1.0, 1.0, 1.0, 0.0, 1.0, 1.0, 1.0, 0.0, 1.0, 1.0, 1.0, 0.0, 1.0, 1.0, 1.0, 0.0, 1.0, 1.0, 1.0, 0.0, 1.0, 1.0, 1.0, 0.0, 1.0, 1.0, 1.0, 0.0, 1.0, 1.0, 1.0, 0.0, 1.0, 1.0, 1.0, 0.0, 1.0, 1.0, 1.0, 0.0, 1.0, 1.0, 1.0, 0.0, 1.0, 1.0, 1.0, 0.0, 1.0, 1.0, 1.0, 0.0, 1.0, 1.0, 1.0, 0.0, 1.0, 1.0, 1.0, 0.0, 1.0, 1.0, 1.0, 0.0, 1.0, 1.0, 1.0, 0.0, 1.0, 1.0, 1.0, 0.0, 1.0, 1.0, 1.0, 0.0, 1.0, 1.0, 1.0, 0.0, 1.0, 1.0, 1.0, 0.0, 1.0, 1.0, 1.0, 0.0, 1.0, 1.0, 1.0, 0.0, 1.0, 1.0, 1.0, 0.0, 1.0, 1.0, 1.0, 0.0, 1.0, 1.0, 1.0, 0.0, 1.0, 1.0, 1.0, 0.0, 1.0, 1.0, 1.0, 0.0, 1.0, 1.0, 1.0, 0.0, 1.0, 1.0, 1.0, 0.0])
me_cabinroof.materials.append(mat_fuelstop04_atlas)
me_cabinroof.update()

# ---- objects
ob_cabinroof = bpy.data.objects.new('CabinRoof', me_cabinroof)

# ---- transforms, parenting, visibility, modifiers, constraints
ob_cabinroof.location = (0.0, 0.0, 0.0)

# ---- collection membership
scene.collection.objects.link(ob_cabinroof)

# ---- scene / render settings (as saved in the file)
scene.frame_start = 1; scene.frame_end = 250; scene.frame_set(1)
scene.render.engine = 'BLENDER_EEVEE_NEXT'
scene.render.image_settings.exr_codec = 'NONE'
scene.render.use_bake_clear = False
scene.render.bake_margin = 0
scene.render.bake_bias = 0.0
scene.render.bake_samples = 0
scene.render.simplify_subdivision_render = 0
scene.render.simplify_child_particles_render = 0.0
scene.render.compositor_device = 'GPU'
scene.eevee.use_volume_custom_range = False
scene.eevee.gtao_distance = 0.0
scene.eevee.use_fast_gi = False
scene.eevee.fast_gi_thickness_near = 0.1
scene.eevee.fast_gi_thickness_far = 0.0
scene.eevee.ray_tracing_options.screen_trace_thickness = 0.1
bpy.context.view_layer.update()

# ---- added for rendering (the .blend has no active camera and no usable light): camera, sun + grey world if the file has none
cam_auto = bpy.data.cameras.new('AutoCamera')
cam_auto.lens = 50.0
cam_auto.sensor_width = 36.0
cam_auto.clip_end = 1000.0
ob_auto_camera = bpy.data.objects.new('AutoCamera', cam_auto)
scene.collection.objects.link(ob_auto_camera)
ob_auto_camera.location = (10.0457, -12.0548, 8.18655)
ob_auto_camera.rotation_euler = (1.09748, -7.21219e-08, 0.694738)
scene.camera = ob_auto_camera
light_auto_sun = bpy.data.lights.new('AutoSun', 'SUN')
light_auto_sun.energy = 3.0
light_auto_sun.angle = 0.0523599
ob_auto_sun = bpy.data.objects.new('AutoSun', light_auto_sun)
scene.collection.objects.link(ob_auto_sun)
ob_auto_sun.rotation_euler = (0.872665, 0.174533, 0.523599)
if scene.world is None:
    world_auto = bpy.data.worlds.new('AutoWorld')
    world_auto.color = (0.3, 0.3, 0.3)
    scene.world = world_auto
bpy.context.view_layer.update()
